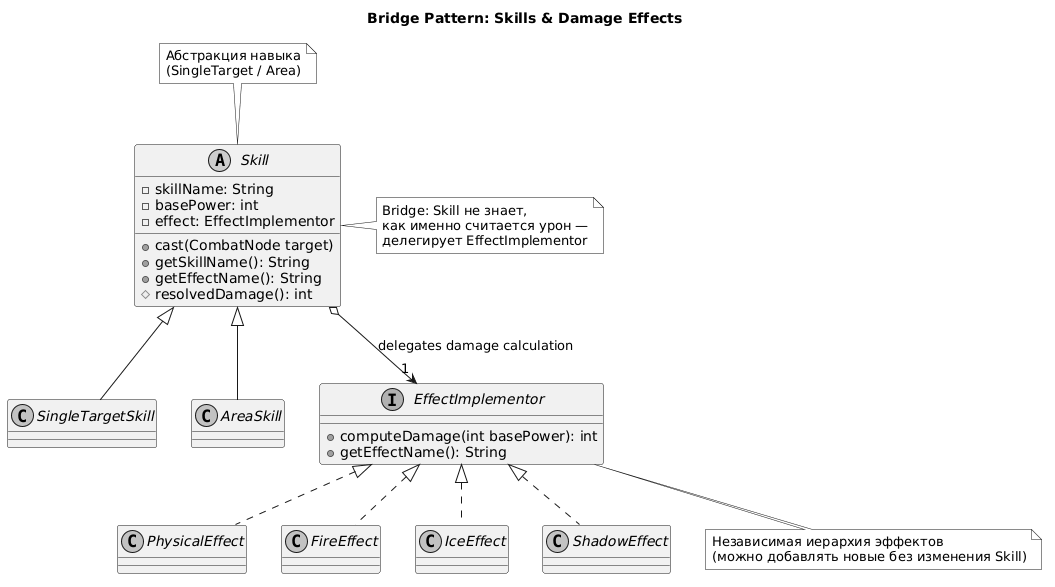

The diagram above was rendered by PlantUML. Its source (embedded in the PNG):
@startuml
skinparam monochrome true
skinparam shadowing false
skinparam classFontStyle italic

title Bridge Pattern: Skills & Damage Effects

abstract class Skill {
  - skillName: String
  - basePower: int
  - effect: EffectImplementor
  + cast(CombatNode target)
  + getSkillName(): String
  + getEffectName(): String
  # resolvedDamage(): int
}

class SingleTargetSkill
class AreaSkill

interface EffectImplementor {
  + computeDamage(int basePower): int
  + getEffectName(): String
}

class PhysicalEffect
class FireEffect
class IceEffect
class ShadowEffect

Skill <|-- SingleTargetSkill
Skill <|-- AreaSkill

Skill o--> "1" EffectImplementor : delegates damage calculation

EffectImplementor <|.. PhysicalEffect
EffectImplementor <|.. FireEffect
EffectImplementor <|.. IceEffect
EffectImplementor <|.. ShadowEffect

note top of Skill
  Абстракция навыка
  (SingleTarget / Area)
end note

note bottom of EffectImplementor
  Независимая иерархия эффектов
  (можно добавлять новые без изменения Skill)
end note

note right of Skill
  Bridge: Skill не знает,
  как именно считается урон —
  делегирует EffectImplementor
end note
@enduml